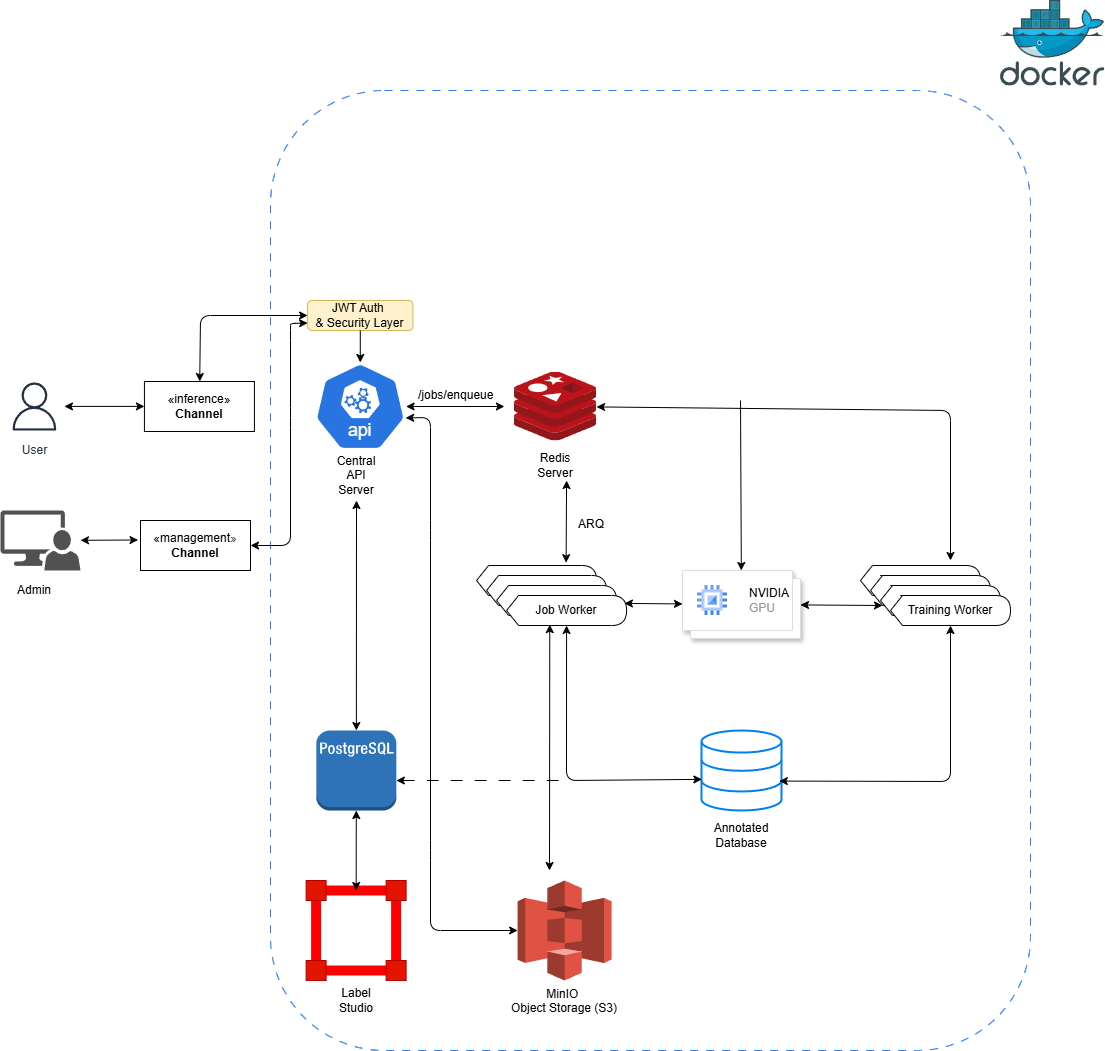

The diagram above was exported from draw.io. Its source (the exported page's mxGraphModel, read from the mxfile embedded in the PNG):
<mxGraphModel dx="1873" dy="2358" grid="1" gridSize="10" guides="1" tooltips="1" connect="1" arrows="1" fold="1" page="1" pageScale="1" pageWidth="850" pageHeight="1100" background="#ffffff" math="0" shadow="0">
  <root>
    <mxCell id="0" />
    <mxCell id="1" parent="0" />
    <mxCell id="70" value="" style="rounded=1;whiteSpace=wrap;html=1;fillColor=none;dashed=1;dashPattern=8 8;strokeColor=#267AFF;" vertex="1" parent="1">
      <mxGeometry x="320" y="-200" width="760" height="960" as="geometry" />
    </mxCell>
    <mxCell id="30" style="edgeStyle=none;html=1;entryX=0;entryY=0.5;entryDx=0;entryDy=0;endArrow=classic;endFill=1;startArrow=classic;startFill=1;labelBackgroundColor=none;" parent="1" edge="1">
      <mxGeometry relative="1" as="geometry">
        <mxPoint x="113.92999999999995" y="115.9" as="sourcePoint" />
        <mxPoint x="193.93000000000006" y="115.9" as="targetPoint" />
      </mxGeometry>
    </mxCell>
    <mxCell id="6" value="User" style="sketch=0;outlineConnect=0;fontColor=#232F3E;gradientColor=none;strokeColor=#232F3E;fillColor=#ffffff;dashed=0;verticalLabelPosition=bottom;verticalAlign=top;align=center;html=1;fontSize=12;fontStyle=0;aspect=fixed;shape=mxgraph.aws4.resourceIcon;resIcon=mxgraph.aws4.user;labelBackgroundColor=default;" parent="1" vertex="1">
      <mxGeometry x="53.93" y="86" width="60" height="60" as="geometry" />
    </mxCell>
    <mxCell id="31" value="" style="edgeStyle=none;html=1;startArrow=classic;startFill=1;labelBackgroundColor=none;entryX=0;entryY=0.5;entryDx=0;entryDy=0;" parent="1" source="7" target="74" edge="1">
      <mxGeometry relative="1" as="geometry">
        <Array as="points">
          <mxPoint x="250" y="25" />
        </Array>
      </mxGeometry>
    </mxCell>
    <mxCell id="7" value="«inference»&lt;br&gt;&lt;b&gt;Channel&lt;/b&gt;" style="html=1;whiteSpace=wrap;labelBackgroundColor=none;" parent="1" vertex="1">
      <mxGeometry x="193.93" y="91" width="110" height="50" as="geometry" />
    </mxCell>
    <mxCell id="40" style="edgeStyle=none;html=1;startArrow=classic;startFill=1;labelBackgroundColor=none;" parent="1" source="8" edge="1">
      <mxGeometry relative="1" as="geometry">
        <mxPoint x="553.93" y="116" as="targetPoint" />
      </mxGeometry>
    </mxCell>
    <mxCell id="8" value="" style="aspect=fixed;sketch=0;html=1;dashed=0;whitespace=wrap;verticalLabelPosition=bottom;verticalAlign=top;fillColor=#2875E2;strokeColor=#ffffff;points=[[0.005,0.63,0],[0.1,0.2,0],[0.9,0.2,0],[0.5,0,0],[0.995,0.63,0],[0.72,0.99,0],[0.5,1,0],[0.28,0.99,0]];shape=mxgraph.kubernetes.icon2;kubernetesLabel=1;prIcon=api;labelBackgroundColor=none;" parent="1" vertex="1">
      <mxGeometry x="363.94" y="72" width="91.67" height="88" as="geometry" />
    </mxCell>
    <mxCell id="32" style="edgeStyle=none;html=1;startArrow=classic;startFill=1;labelBackgroundColor=none;" parent="1" target="14" edge="1">
      <mxGeometry relative="1" as="geometry">
        <mxPoint x="406" y="210" as="sourcePoint" />
      </mxGeometry>
    </mxCell>
    <mxCell id="9" value="Central API&lt;div&gt;Server&lt;/div&gt;" style="text;strokeColor=none;align=center;fillColor=none;html=1;verticalAlign=middle;whiteSpace=wrap;rounded=0;labelBackgroundColor=none;" parent="1" vertex="1">
      <mxGeometry x="375.84" y="170" width="60" height="30" as="geometry" />
    </mxCell>
    <mxCell id="10" value="" style="image;sketch=0;aspect=fixed;html=1;points=[];align=center;fontSize=12;image=img/lib/mscae/Cache_Redis_Product.svg;labelBackgroundColor=none;" parent="1" vertex="1">
      <mxGeometry x="563.93" y="81.5" width="82.14" height="69" as="geometry" />
    </mxCell>
    <mxCell id="11" value="Redis&lt;div&gt;Server&lt;/div&gt;" style="text;strokeColor=none;align=center;fillColor=none;html=1;verticalAlign=middle;whiteSpace=wrap;rounded=0;labelBackgroundColor=none;" parent="1" vertex="1">
      <mxGeometry x="574.9999999999999" y="160" width="60" height="30" as="geometry" />
    </mxCell>
    <mxCell id="12" value="«management&lt;span style=&quot;color: rgb(63, 63, 63);&quot;&gt;»&lt;/span&gt;&lt;div&gt;&lt;b&gt;Channel&lt;/b&gt;&lt;/div&gt;" style="html=1;whiteSpace=wrap;labelBackgroundColor=none;" parent="1" vertex="1">
      <mxGeometry x="190" y="230" width="110" height="50" as="geometry" />
    </mxCell>
    <mxCell id="50" style="edgeStyle=none;html=1;dashed=1;dashPattern=12 12;endArrow=none;endFill=0;startArrow=classic;startFill=1;labelBackgroundColor=none;" parent="1" edge="1">
      <mxGeometry relative="1" as="geometry">
        <mxPoint x="620" y="489.9999999999999" as="targetPoint" />
        <mxPoint x="445.8399999999999" y="489.9999999999999" as="sourcePoint" />
      </mxGeometry>
    </mxCell>
    <mxCell id="14" value="" style="outlineConnect=0;dashed=0;verticalLabelPosition=bottom;verticalAlign=top;align=center;html=1;shape=mxgraph.aws3.postgre_sql_instance;fillColor=#2E73B8;gradientColor=none;labelBackgroundColor=none;" parent="1" vertex="1">
      <mxGeometry x="365.84" y="440" width="80" height="80" as="geometry" />
    </mxCell>
    <mxCell id="18" value="Job Woker" style="shape=display;whiteSpace=wrap;html=1;size=0.1;labelBackgroundColor=none;" parent="1" vertex="1">
      <mxGeometry x="526.07" y="275" width="120" height="30" as="geometry" />
    </mxCell>
    <mxCell id="19" value="Training Woker" style="shape=display;whiteSpace=wrap;html=1;size=0.1;labelBackgroundColor=none;" parent="1" vertex="1">
      <mxGeometry x="910" y="275" width="120" height="30" as="geometry" />
    </mxCell>
    <mxCell id="44" style="edgeStyle=none;html=1;endArrow=none;endFill=0;startArrow=classic;startFill=1;labelBackgroundColor=none;" parent="1" source="21" edge="1">
      <mxGeometry relative="1" as="geometry">
        <mxPoint x="790" y="110" as="targetPoint" />
      </mxGeometry>
    </mxCell>
    <mxCell id="21" value="" style="shape=mxgraph.gcp2.doubleRect;strokeColor=#dddddd;shadow=1;strokeWidth=1;rounded=1;absoluteArcSize=1;arcSize=2;labelBackgroundColor=none;" parent="1" vertex="1">
      <mxGeometry x="732" y="280" width="118" height="68" as="geometry" />
    </mxCell>
    <mxCell id="22" value="&lt;font color=&quot;#000000&quot;&gt;NVIDIA&lt;br&gt;&lt;/font&gt;GPU" style="editableCssRules=.*;html=1;fontColor=#999999;shape=image;verticalLabelPosition=middle;verticalAlign=middle;labelPosition=right;align=left;spacingLeft=20;part=1;points=[];imageAspect=0;image=data:image/svg+xml,(base64 omitted: 880 chars);labelBackgroundColor=none;" parent="21" vertex="1">
      <mxGeometry width="30" height="30" relative="1" as="geometry">
        <mxPoint x="15" y="15" as="offset" />
      </mxGeometry>
    </mxCell>
    <mxCell id="26" value="" style="html=1;verticalLabelPosition=bottom;align=center;labelBackgroundColor=none;verticalAlign=top;strokeWidth=2;strokeColor=#0080F0;shadow=0;dashed=0;shape=mxgraph.ios7.icons.data;" parent="1" vertex="1">
      <mxGeometry x="751" y="440" width="80" height="80" as="geometry" />
    </mxCell>
    <mxCell id="27" value="&lt;div&gt;&lt;font color=&quot;#000000&quot;&gt;Annotated&lt;/font&gt;&lt;/div&gt;&lt;div&gt;Database&lt;/div&gt;" style="text;strokeColor=none;align=center;fillColor=none;html=1;verticalAlign=middle;whiteSpace=wrap;rounded=0;labelBackgroundColor=none;" parent="1" vertex="1">
      <mxGeometry x="761" y="530" width="60" height="30" as="geometry" />
    </mxCell>
    <mxCell id="29" value="" style="sketch=0;pointerEvents=1;shadow=0;dashed=0;html=1;strokeColor=none;labelPosition=center;verticalLabelPosition=bottom;verticalAlign=top;align=center;fillColor=#515151;shape=mxgraph.mscae.system_center.admin_console;labelBackgroundColor=default;" parent="1" vertex="1">
      <mxGeometry x="50" y="220" width="80" height="60" as="geometry" />
    </mxCell>
    <mxCell id="33" value="Job Woker" style="shape=display;whiteSpace=wrap;html=1;size=0.1;labelBackgroundColor=none;" parent="1" vertex="1">
      <mxGeometry x="536.07" y="285" width="120" height="30" as="geometry" />
    </mxCell>
    <mxCell id="34" value="Job Woker" style="shape=display;whiteSpace=wrap;html=1;size=0.1;labelBackgroundColor=none;" parent="1" vertex="1">
      <mxGeometry x="546.07" y="295" width="120" height="30" as="geometry" />
    </mxCell>
    <mxCell id="35" value="Job Worker" style="shape=display;whiteSpace=wrap;html=1;size=0.1;labelBackgroundColor=none;" parent="1" vertex="1">
      <mxGeometry x="556.07" y="305" width="120" height="30" as="geometry" />
    </mxCell>
    <mxCell id="36" value="Training Woker" style="shape=display;whiteSpace=wrap;html=1;size=0.1;labelBackgroundColor=none;" parent="1" vertex="1">
      <mxGeometry x="920" y="285" width="120" height="30" as="geometry" />
    </mxCell>
    <mxCell id="37" value="Training Woker" style="shape=display;whiteSpace=wrap;html=1;size=0.1;labelBackgroundColor=none;" parent="1" vertex="1">
      <mxGeometry x="930" y="295" width="120" height="30" as="geometry" />
    </mxCell>
    <mxCell id="38" value="Training Worker" style="shape=display;whiteSpace=wrap;html=1;size=0.1;labelBackgroundColor=none;" parent="1" vertex="1">
      <mxGeometry x="940" y="305" width="120" height="30" as="geometry" />
    </mxCell>
    <mxCell id="41" style="edgeStyle=none;html=1;startArrow=classic;startFill=1;labelBackgroundColor=none;" parent="1" source="10" edge="1">
      <mxGeometry relative="1" as="geometry">
        <mxPoint x="1000" y="270" as="targetPoint" />
        <Array as="points">
          <mxPoint x="1000" y="120" />
        </Array>
      </mxGeometry>
    </mxCell>
    <mxCell id="45" style="edgeStyle=none;html=1;entryX=0;entryY=0;entryDx=12;entryDy=30;entryPerimeter=0;startArrow=classic;startFill=1;labelBackgroundColor=none;" parent="1" source="21" target="36" edge="1">
      <mxGeometry relative="1" as="geometry" />
    </mxCell>
    <mxCell id="46" style="edgeStyle=none;html=1;entryX=0.982;entryY=0.263;entryDx=0;entryDy=0;entryPerimeter=0;startArrow=classic;startFill=1;labelBackgroundColor=none;" parent="1" source="21" target="35" edge="1">
      <mxGeometry relative="1" as="geometry" />
    </mxCell>
    <mxCell id="47" style="edgeStyle=none;html=1;entryX=0.005;entryY=0.611;entryDx=0;entryDy=0;entryPerimeter=0;startArrow=classic;startFill=1;labelBackgroundColor=none;" parent="1" source="35" target="26" edge="1">
      <mxGeometry relative="1" as="geometry">
        <Array as="points">
          <mxPoint x="616" y="490" />
        </Array>
      </mxGeometry>
    </mxCell>
    <mxCell id="48" style="edgeStyle=none;html=1;entryX=0.973;entryY=0.632;entryDx=0;entryDy=0;entryPerimeter=0;startArrow=classic;startFill=1;labelBackgroundColor=none;" parent="1" source="38" target="26" edge="1">
      <mxGeometry relative="1" as="geometry">
        <Array as="points">
          <mxPoint x="1000" y="491" />
        </Array>
      </mxGeometry>
    </mxCell>
    <mxCell id="49" style="edgeStyle=none;html=1;startArrow=classic;startFill=1;labelBackgroundColor=none;entryX=0;entryY=0.75;entryDx=0;entryDy=0;" parent="1" source="12" target="74" edge="1">
      <mxGeometry relative="1" as="geometry">
        <Array as="points">
          <mxPoint x="340" y="255" />
          <mxPoint x="340" y="127" />
          <mxPoint x="340" y="40" />
          <mxPoint x="340" y="33" />
        </Array>
        <mxPoint x="350" y="30" as="targetPoint" />
      </mxGeometry>
    </mxCell>
    <mxCell id="51" style="edgeStyle=none;html=1;entryX=-0.022;entryY=0.39;entryDx=0;entryDy=0;entryPerimeter=0;startArrow=classic;startFill=1;labelBackgroundColor=none;" parent="1" source="29" target="12" edge="1">
      <mxGeometry relative="1" as="geometry" />
    </mxCell>
    <mxCell id="52" style="edgeStyle=none;html=1;entryX=0.779;entryY=-0.094;entryDx=0;entryDy=0;entryPerimeter=0;exitX=0.75;exitY=1;exitDx=0;exitDy=0;startArrow=classic;startFill=1;labelBackgroundColor=none;" parent="1" edge="1">
      <mxGeometry relative="1" as="geometry">
        <mxPoint x="616.07" y="190" as="sourcePoint" />
        <mxPoint x="615.62" y="272.18000000000006" as="targetPoint" />
      </mxGeometry>
    </mxCell>
    <mxCell id="54" value="Admin" style="text;strokeColor=none;align=center;fillColor=none;html=1;verticalAlign=middle;whiteSpace=wrap;rounded=0;labelBackgroundColor=default;" parent="1" vertex="1">
      <mxGeometry x="53.92999999999995" y="285" width="60" height="30" as="geometry" />
    </mxCell>
    <mxCell id="58" value="" style="whiteSpace=wrap;html=1;aspect=fixed;fillColor=none;strokeWidth=10;fontColor=#ffffff;strokeColor=#FF0000;" parent="1" vertex="1">
      <mxGeometry x="365.61" y="600" width="80" height="80" as="geometry" />
    </mxCell>
    <mxCell id="59" value="" style="whiteSpace=wrap;html=1;aspect=fixed;fillColor=#e51400;fontColor=#ffffff;strokeColor=#B20000;" parent="1" vertex="1">
      <mxGeometry x="355.61" y="590" width="20" height="20" as="geometry" />
    </mxCell>
    <mxCell id="60" value="" style="whiteSpace=wrap;html=1;aspect=fixed;fillColor=#e51400;fontColor=#ffffff;strokeColor=#B20000;" parent="1" vertex="1">
      <mxGeometry x="435.61" y="590" width="20" height="20" as="geometry" />
    </mxCell>
    <mxCell id="61" value="" style="whiteSpace=wrap;html=1;aspect=fixed;fillColor=#e51400;fontColor=#ffffff;strokeColor=#B20000;" parent="1" vertex="1">
      <mxGeometry x="355.61" y="670" width="20" height="20" as="geometry" />
    </mxCell>
    <mxCell id="63" value="" style="whiteSpace=wrap;html=1;aspect=fixed;fillColor=#e51400;fontColor=#ffffff;strokeColor=#B20000;" parent="1" vertex="1">
      <mxGeometry x="435.61" y="670" width="20" height="20" as="geometry" />
    </mxCell>
    <mxCell id="64" value="Label Studio" style="text;html=1;align=center;verticalAlign=middle;whiteSpace=wrap;rounded=0;" parent="1" vertex="1">
      <mxGeometry x="375.61" y="695" width="60" height="30" as="geometry" />
    </mxCell>
    <mxCell id="65" style="edgeStyle=none;html=1;startArrow=classic;startFill=1;" parent="1" source="14" target="58" edge="1">
      <mxGeometry relative="1" as="geometry" />
    </mxCell>
    <mxCell id="66" value="" style="image;sketch=0;aspect=fixed;html=1;points=[];align=center;fontSize=12;image=img/lib/mscae/Docker.svg;" parent="1" vertex="1">
      <mxGeometry x="1050" y="-290.00000000000006" width="104.39" height="85.6" as="geometry" />
    </mxCell>
    <mxCell id="68" value="&lt;font&gt;MinIO&amp;nbsp;&lt;/font&gt;&lt;div&gt;&lt;font&gt;Object Storage (S3)&lt;/font&gt;&lt;/div&gt;" style="text;whiteSpace=wrap;html=1;align=center;" vertex="1" parent="1">
      <mxGeometry x="556.0699999999999" y="690" width="116.07" height="30" as="geometry" />
    </mxCell>
    <mxCell id="71" style="edgeStyle=none;html=1;exitX=0;exitY=0.5;exitDx=0;exitDy=0;exitPerimeter=0;entryX=0.995;entryY=0.63;entryDx=0;entryDy=0;entryPerimeter=0;startArrow=classic;startFill=1;" edge="1" parent="1" source="69" target="8">
      <mxGeometry relative="1" as="geometry">
        <mxPoint x="620" y="490" as="targetPoint" />
        <Array as="points">
          <mxPoint x="480" y="640" />
          <mxPoint x="480" y="560" />
          <mxPoint x="480" y="240" />
          <mxPoint x="480" y="127" />
        </Array>
      </mxGeometry>
    </mxCell>
    <mxCell id="69" value="" style="outlineConnect=0;dashed=0;verticalLabelPosition=bottom;verticalAlign=top;align=center;html=1;shape=mxgraph.aws3.s3;fillColor=#E05243;gradientColor=none;" vertex="1" parent="1">
      <mxGeometry x="567.1400000000001" y="590" width="93.93" height="100" as="geometry" />
    </mxCell>
    <mxCell id="73" style="edgeStyle=none;html=1;entryX=0.36;entryY=0.971;entryDx=0;entryDy=0;entryPerimeter=0;startArrow=classic;startFill=1;" edge="1" parent="1" target="35">
      <mxGeometry relative="1" as="geometry">
        <mxPoint x="599" y="580" as="sourcePoint" />
      </mxGeometry>
    </mxCell>
    <mxCell id="74" value="JWT Auth&amp;nbsp;&lt;div&gt;&amp;amp; Security Layer&lt;/div&gt;" style="rounded=1;whiteSpace=wrap;html=1;fillColor=#fff2cc;strokeColor=#d6b656;" vertex="1" parent="1">
      <mxGeometry x="357.11" y="10" width="105.34" height="30" as="geometry" />
    </mxCell>
    <mxCell id="75" style="edgeStyle=none;html=1;entryX=0.5;entryY=0;entryDx=0;entryDy=0;entryPerimeter=0;" edge="1" parent="1" source="74" target="8">
      <mxGeometry relative="1" as="geometry" />
    </mxCell>
    <mxCell id="76" value="/jobs/enqueue" style="text;whiteSpace=wrap;html=1;" vertex="1" parent="1">
      <mxGeometry x="466.07" y="91" width="80" height="24" as="geometry" />
    </mxCell>
    <mxCell id="77" value="ARQ" style="text;whiteSpace=wrap;html=1;" vertex="1" parent="1">
      <mxGeometry x="626.07" y="220" width="30" height="20" as="geometry" />
    </mxCell>
  </root>
</mxGraphModel>